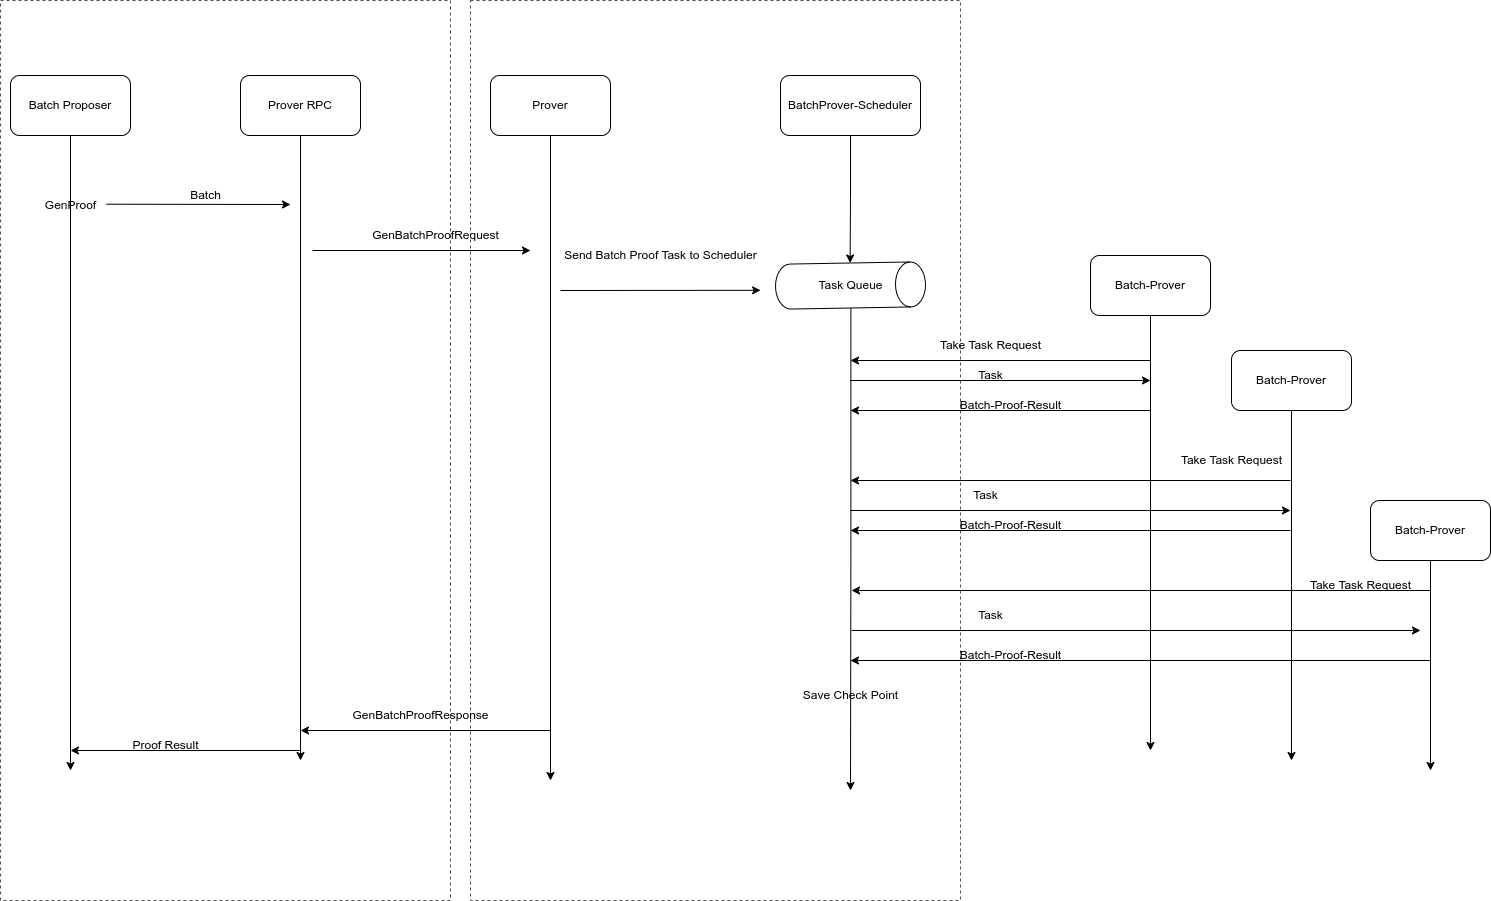

The diagram above was exported from draw.io. Its source (the exported page's mxGraphModel, read from the mxfile embedded in the PNG):
<mxGraphModel dx="1257" dy="1124" grid="1" gridSize="10" guides="1" tooltips="1" connect="1" arrows="1" fold="1" page="1" pageScale="1" pageWidth="827" pageHeight="1169" math="0" shadow="0">
  <root>
    <mxCell id="0" />
    <mxCell id="1" parent="0" />
    <mxCell id="i245eUzzjzFz0DEkTGQr-16" value="" style="rounded=0;whiteSpace=wrap;html=1;strokeColor=#4D4D4D;dashed=1;" parent="1" vertex="1">
      <mxGeometry x="480" y="110" width="490" height="900" as="geometry" />
    </mxCell>
    <mxCell id="i245eUzzjzFz0DEkTGQr-15" value="" style="rounded=0;whiteSpace=wrap;html=1;strokeColor=#4D4D4D;dashed=1;" parent="1" vertex="1">
      <mxGeometry x="10" y="110" width="450" height="900" as="geometry" />
    </mxCell>
    <mxCell id="i245eUzzjzFz0DEkTGQr-13" style="edgeStyle=orthogonalEdgeStyle;rounded=0;orthogonalLoop=1;jettySize=auto;html=1;" parent="1" source="i245eUzzjzFz0DEkTGQr-2" edge="1">
      <mxGeometry relative="1" as="geometry">
        <mxPoint x="560" y="890" as="targetPoint" />
      </mxGeometry>
    </mxCell>
    <mxCell id="i245eUzzjzFz0DEkTGQr-2" value="Prover" style="rounded=1;whiteSpace=wrap;html=1;" parent="1" vertex="1">
      <mxGeometry x="500" y="185" width="120" height="60" as="geometry" />
    </mxCell>
    <mxCell id="i245eUzzjzFz0DEkTGQr-3" value="BatchProver-Scheduler" style="rounded=1;whiteSpace=wrap;html=1;" parent="1" vertex="1">
      <mxGeometry x="790" y="185" width="140" height="60" as="geometry" />
    </mxCell>
    <mxCell id="i245eUzzjzFz0DEkTGQr-8" style="edgeStyle=orthogonalEdgeStyle;rounded=0;orthogonalLoop=1;jettySize=auto;html=1;" parent="1" source="i245eUzzjzFz0DEkTGQr-4" edge="1">
      <mxGeometry relative="1" as="geometry">
        <mxPoint x="310" y="870" as="targetPoint" />
      </mxGeometry>
    </mxCell>
    <mxCell id="i245eUzzjzFz0DEkTGQr-4" value="Prover RPC" style="rounded=1;whiteSpace=wrap;html=1;" parent="1" vertex="1">
      <mxGeometry x="250" y="185" width="120" height="60" as="geometry" />
    </mxCell>
    <mxCell id="i245eUzzjzFz0DEkTGQr-6" style="edgeStyle=orthogonalEdgeStyle;rounded=0;orthogonalLoop=1;jettySize=auto;html=1;" parent="1" source="i245eUzzjzFz0DEkTGQr-5" edge="1">
      <mxGeometry relative="1" as="geometry">
        <mxPoint x="80" y="880" as="targetPoint" />
      </mxGeometry>
    </mxCell>
    <mxCell id="i245eUzzjzFz0DEkTGQr-5" value="Batch Proposer" style="rounded=1;whiteSpace=wrap;html=1;" parent="1" vertex="1">
      <mxGeometry x="20" y="185" width="120" height="60" as="geometry" />
    </mxCell>
    <mxCell id="i245eUzzjzFz0DEkTGQr-7" value="GenProof" style="text;html=1;align=center;verticalAlign=middle;resizable=0;points=[];autosize=1;strokeColor=none;fillColor=none;" parent="1" vertex="1">
      <mxGeometry x="45" y="300" width="70" height="30" as="geometry" />
    </mxCell>
    <mxCell id="i245eUzzjzFz0DEkTGQr-9" value="" style="endArrow=classic;html=1;rounded=0;exitX=1.012;exitY=0.457;exitDx=0;exitDy=0;exitPerimeter=0;" parent="1" source="i245eUzzjzFz0DEkTGQr-7" edge="1">
      <mxGeometry width="50" height="50" relative="1" as="geometry">
        <mxPoint x="390" y="360" as="sourcePoint" />
        <mxPoint x="300" y="314" as="targetPoint" />
      </mxGeometry>
    </mxCell>
    <mxCell id="i245eUzzjzFz0DEkTGQr-10" value="Batch" style="text;html=1;align=center;verticalAlign=middle;resizable=0;points=[];autosize=1;strokeColor=none;fillColor=none;" parent="1" vertex="1">
      <mxGeometry x="190" y="290" width="50" height="30" as="geometry" />
    </mxCell>
    <mxCell id="i245eUzzjzFz0DEkTGQr-33" style="edgeStyle=orthogonalEdgeStyle;rounded=0;orthogonalLoop=1;jettySize=auto;html=1;" parent="1" source="i245eUzzjzFz0DEkTGQr-11" edge="1">
      <mxGeometry relative="1" as="geometry">
        <mxPoint x="1160" y="860" as="targetPoint" />
      </mxGeometry>
    </mxCell>
    <mxCell id="i245eUzzjzFz0DEkTGQr-11" value="Batch-Prover" style="rounded=1;whiteSpace=wrap;html=1;" parent="1" vertex="1">
      <mxGeometry x="1100" y="365" width="120" height="60" as="geometry" />
    </mxCell>
    <mxCell id="i245eUzzjzFz0DEkTGQr-12" value="" style="endArrow=classic;html=1;rounded=0;exitX=1.012;exitY=0.457;exitDx=0;exitDy=0;exitPerimeter=0;" parent="1" edge="1">
      <mxGeometry width="50" height="50" relative="1" as="geometry">
        <mxPoint x="322" y="360" as="sourcePoint" />
        <mxPoint x="540" y="360" as="targetPoint" />
      </mxGeometry>
    </mxCell>
    <mxCell id="i245eUzzjzFz0DEkTGQr-14" value="GenBatchProofRequest" style="text;html=1;align=center;verticalAlign=middle;resizable=0;points=[];autosize=1;strokeColor=none;fillColor=none;" parent="1" vertex="1">
      <mxGeometry x="370" y="330" width="150" height="30" as="geometry" />
    </mxCell>
    <mxCell id="i245eUzzjzFz0DEkTGQr-17" value="" style="endArrow=classic;html=1;rounded=0;exitX=1.012;exitY=0.457;exitDx=0;exitDy=0;exitPerimeter=0;entryX=0.592;entryY=0.322;entryDx=0;entryDy=0;entryPerimeter=0;" parent="1" target="i245eUzzjzFz0DEkTGQr-16" edge="1">
      <mxGeometry width="50" height="50" relative="1" as="geometry">
        <mxPoint x="570" y="400" as="sourcePoint" />
        <mxPoint x="730" y="400" as="targetPoint" />
      </mxGeometry>
    </mxCell>
    <mxCell id="i245eUzzjzFz0DEkTGQr-18" value="Send Batch Proof Task to Scheduler" style="text;html=1;align=center;verticalAlign=middle;resizable=0;points=[];autosize=1;strokeColor=none;fillColor=none;" parent="1" vertex="1">
      <mxGeometry x="560" y="350" width="220" height="30" as="geometry" />
    </mxCell>
    <mxCell id="i245eUzzjzFz0DEkTGQr-34" style="edgeStyle=orthogonalEdgeStyle;rounded=0;orthogonalLoop=1;jettySize=auto;html=1;" parent="1" source="i245eUzzjzFz0DEkTGQr-19" edge="1">
      <mxGeometry relative="1" as="geometry">
        <mxPoint x="1301" y="870" as="targetPoint" />
      </mxGeometry>
    </mxCell>
    <mxCell id="i245eUzzjzFz0DEkTGQr-19" value="Batch-Prover" style="rounded=1;whiteSpace=wrap;html=1;" parent="1" vertex="1">
      <mxGeometry x="1241" y="460" width="120" height="60" as="geometry" />
    </mxCell>
    <mxCell id="i245eUzzjzFz0DEkTGQr-35" style="edgeStyle=orthogonalEdgeStyle;rounded=0;orthogonalLoop=1;jettySize=auto;html=1;" parent="1" source="i245eUzzjzFz0DEkTGQr-20" edge="1">
      <mxGeometry relative="1" as="geometry">
        <mxPoint x="1440" y="880" as="targetPoint" />
      </mxGeometry>
    </mxCell>
    <mxCell id="i245eUzzjzFz0DEkTGQr-20" value="Batch-Prover" style="rounded=1;whiteSpace=wrap;html=1;" parent="1" vertex="1">
      <mxGeometry x="1380" y="610" width="120" height="60" as="geometry" />
    </mxCell>
    <mxCell id="i245eUzzjzFz0DEkTGQr-24" style="edgeStyle=orthogonalEdgeStyle;rounded=0;orthogonalLoop=1;jettySize=auto;html=1;exitX=1;exitY=0.5;exitDx=0;exitDy=0;exitPerimeter=0;" parent="1" source="i245eUzzjzFz0DEkTGQr-21" edge="1">
      <mxGeometry relative="1" as="geometry">
        <mxPoint x="860" y="900" as="targetPoint" />
      </mxGeometry>
    </mxCell>
    <mxCell id="i245eUzzjzFz0DEkTGQr-21" value="" style="shape=cylinder3;whiteSpace=wrap;html=1;boundedLbl=1;backgroundOutline=1;size=15;rotation=89;" parent="1" vertex="1">
      <mxGeometry x="837.5" y="320" width="45" height="150" as="geometry" />
    </mxCell>
    <mxCell id="i245eUzzjzFz0DEkTGQr-22" style="edgeStyle=orthogonalEdgeStyle;rounded=0;orthogonalLoop=1;jettySize=auto;html=1;exitX=0.5;exitY=1;exitDx=0;exitDy=0;entryX=0;entryY=0.5;entryDx=0;entryDy=0;entryPerimeter=0;" parent="1" source="i245eUzzjzFz0DEkTGQr-3" target="i245eUzzjzFz0DEkTGQr-21" edge="1">
      <mxGeometry relative="1" as="geometry" />
    </mxCell>
    <mxCell id="i245eUzzjzFz0DEkTGQr-25" value="Task Queue" style="text;html=1;align=center;verticalAlign=middle;resizable=0;points=[];autosize=1;strokeColor=none;fillColor=none;" parent="1" vertex="1">
      <mxGeometry x="815" y="380" width="90" height="30" as="geometry" />
    </mxCell>
    <mxCell id="i245eUzzjzFz0DEkTGQr-30" value="Take Task Request" style="text;html=1;align=center;verticalAlign=middle;resizable=0;points=[];autosize=1;strokeColor=none;fillColor=none;" parent="1" vertex="1">
      <mxGeometry x="940" y="440" width="120" height="30" as="geometry" />
    </mxCell>
    <mxCell id="i245eUzzjzFz0DEkTGQr-31" value="Take Task Request" style="text;html=1;align=center;verticalAlign=middle;resizable=0;points=[];autosize=1;strokeColor=none;fillColor=none;" parent="1" vertex="1">
      <mxGeometry x="1181" y="554.5" width="120" height="30" as="geometry" />
    </mxCell>
    <mxCell id="i245eUzzjzFz0DEkTGQr-32" value="Take Task Request" style="text;html=1;align=center;verticalAlign=middle;resizable=0;points=[];autosize=1;strokeColor=none;fillColor=none;" parent="1" vertex="1">
      <mxGeometry x="1310" y="680" width="120" height="30" as="geometry" />
    </mxCell>
    <mxCell id="i245eUzzjzFz0DEkTGQr-36" value="" style="endArrow=classic;html=1;rounded=0;" parent="1" edge="1">
      <mxGeometry width="50" height="50" relative="1" as="geometry">
        <mxPoint x="1160" y="470" as="sourcePoint" />
        <mxPoint x="860" y="470" as="targetPoint" />
      </mxGeometry>
    </mxCell>
    <mxCell id="i245eUzzjzFz0DEkTGQr-37" value="" style="endArrow=classic;html=1;rounded=0;" parent="1" edge="1">
      <mxGeometry width="50" height="50" relative="1" as="geometry">
        <mxPoint x="1300" y="590" as="sourcePoint" />
        <mxPoint x="860" y="590" as="targetPoint" />
      </mxGeometry>
    </mxCell>
    <mxCell id="i245eUzzjzFz0DEkTGQr-38" value="" style="endArrow=classic;html=1;rounded=0;" parent="1" edge="1">
      <mxGeometry width="50" height="50" relative="1" as="geometry">
        <mxPoint x="1440" y="700" as="sourcePoint" />
        <mxPoint x="861" y="700" as="targetPoint" />
      </mxGeometry>
    </mxCell>
    <mxCell id="i245eUzzjzFz0DEkTGQr-39" value="" style="endArrow=classic;html=1;rounded=0;" parent="1" edge="1">
      <mxGeometry width="50" height="50" relative="1" as="geometry">
        <mxPoint x="860" y="490" as="sourcePoint" />
        <mxPoint x="1160" y="490" as="targetPoint" />
      </mxGeometry>
    </mxCell>
    <mxCell id="i245eUzzjzFz0DEkTGQr-40" value="Task" style="text;html=1;align=center;verticalAlign=middle;resizable=0;points=[];autosize=1;strokeColor=none;fillColor=none;" parent="1" vertex="1">
      <mxGeometry x="975" y="470" width="50" height="30" as="geometry" />
    </mxCell>
    <mxCell id="i245eUzzjzFz0DEkTGQr-41" value="" style="endArrow=classic;html=1;rounded=0;" parent="1" edge="1">
      <mxGeometry width="50" height="50" relative="1" as="geometry">
        <mxPoint x="860" y="620" as="sourcePoint" />
        <mxPoint x="1300" y="620" as="targetPoint" />
      </mxGeometry>
    </mxCell>
    <mxCell id="i245eUzzjzFz0DEkTGQr-42" value="Task" style="text;html=1;align=center;verticalAlign=middle;resizable=0;points=[];autosize=1;strokeColor=none;fillColor=none;" parent="1" vertex="1">
      <mxGeometry x="970" y="590" width="50" height="30" as="geometry" />
    </mxCell>
    <mxCell id="i245eUzzjzFz0DEkTGQr-43" value="" style="endArrow=classic;html=1;rounded=0;" parent="1" edge="1">
      <mxGeometry width="50" height="50" relative="1" as="geometry">
        <mxPoint x="861" y="740" as="sourcePoint" />
        <mxPoint x="1430" y="740" as="targetPoint" />
      </mxGeometry>
    </mxCell>
    <mxCell id="i245eUzzjzFz0DEkTGQr-44" value="Task" style="text;html=1;align=center;verticalAlign=middle;resizable=0;points=[];autosize=1;strokeColor=none;fillColor=none;" parent="1" vertex="1">
      <mxGeometry x="975" y="710" width="50" height="30" as="geometry" />
    </mxCell>
    <mxCell id="i245eUzzjzFz0DEkTGQr-45" value="" style="endArrow=classic;html=1;rounded=0;" parent="1" edge="1">
      <mxGeometry width="50" height="50" relative="1" as="geometry">
        <mxPoint x="1160" y="520" as="sourcePoint" />
        <mxPoint x="860" y="520" as="targetPoint" />
      </mxGeometry>
    </mxCell>
    <mxCell id="i245eUzzjzFz0DEkTGQr-46" value="Batch-Proof-Result" style="text;html=1;align=center;verticalAlign=middle;resizable=0;points=[];autosize=1;strokeColor=none;fillColor=none;" parent="1" vertex="1">
      <mxGeometry x="960" y="500" width="120" height="30" as="geometry" />
    </mxCell>
    <mxCell id="i245eUzzjzFz0DEkTGQr-48" value="" style="endArrow=classic;html=1;rounded=0;" parent="1" edge="1">
      <mxGeometry width="50" height="50" relative="1" as="geometry">
        <mxPoint x="1300" y="640" as="sourcePoint" />
        <mxPoint x="860" y="640" as="targetPoint" />
      </mxGeometry>
    </mxCell>
    <mxCell id="i245eUzzjzFz0DEkTGQr-49" value="Batch-Proof-Result" style="text;html=1;align=center;verticalAlign=middle;resizable=0;points=[];autosize=1;strokeColor=none;fillColor=none;" parent="1" vertex="1">
      <mxGeometry x="960" y="620" width="120" height="30" as="geometry" />
    </mxCell>
    <mxCell id="i245eUzzjzFz0DEkTGQr-50" value="" style="endArrow=classic;html=1;rounded=0;" parent="1" edge="1">
      <mxGeometry width="50" height="50" relative="1" as="geometry">
        <mxPoint x="1440" y="770" as="sourcePoint" />
        <mxPoint x="860" y="770" as="targetPoint" />
      </mxGeometry>
    </mxCell>
    <mxCell id="i245eUzzjzFz0DEkTGQr-51" value="Batch-Proof-Result" style="text;html=1;align=center;verticalAlign=middle;resizable=0;points=[];autosize=1;strokeColor=none;fillColor=none;" parent="1" vertex="1">
      <mxGeometry x="960" y="750" width="120" height="30" as="geometry" />
    </mxCell>
    <mxCell id="i245eUzzjzFz0DEkTGQr-53" value="Save Check Point" style="text;html=1;align=center;verticalAlign=middle;resizable=0;points=[];autosize=1;strokeColor=none;fillColor=none;" parent="1" vertex="1">
      <mxGeometry x="800" y="790" width="120" height="30" as="geometry" />
    </mxCell>
    <mxCell id="i245eUzzjzFz0DEkTGQr-54" value="" style="endArrow=classic;html=1;rounded=0;" parent="1" edge="1">
      <mxGeometry width="50" height="50" relative="1" as="geometry">
        <mxPoint x="560" y="840" as="sourcePoint" />
        <mxPoint x="310" y="840" as="targetPoint" />
      </mxGeometry>
    </mxCell>
    <mxCell id="i245eUzzjzFz0DEkTGQr-55" value="GenBatchProofResponse" style="text;html=1;align=center;verticalAlign=middle;resizable=0;points=[];autosize=1;strokeColor=none;fillColor=none;" parent="1" vertex="1">
      <mxGeometry x="350" y="810" width="160" height="30" as="geometry" />
    </mxCell>
    <mxCell id="i245eUzzjzFz0DEkTGQr-56" value="" style="endArrow=classic;html=1;rounded=0;" parent="1" edge="1">
      <mxGeometry width="50" height="50" relative="1" as="geometry">
        <mxPoint x="310" y="860" as="sourcePoint" />
        <mxPoint x="80" y="860" as="targetPoint" />
      </mxGeometry>
    </mxCell>
    <mxCell id="i245eUzzjzFz0DEkTGQr-57" value="Proof Result" style="text;html=1;align=center;verticalAlign=middle;resizable=0;points=[];autosize=1;strokeColor=none;fillColor=none;" parent="1" vertex="1">
      <mxGeometry x="130" y="840" width="90" height="30" as="geometry" />
    </mxCell>
  </root>
</mxGraphModel>